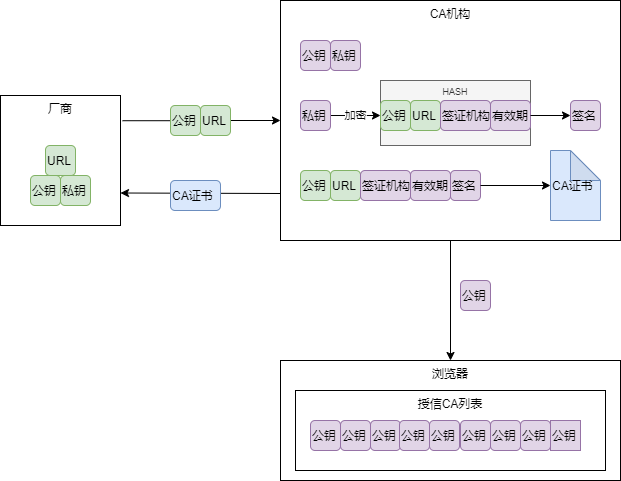

The diagram above was exported from draw.io. Its source (the exported page's mxGraphModel, read from the mxfile embedded in the PNG):
<mxGraphModel dx="1038" dy="604" grid="1" gridSize="10" guides="1" tooltips="1" connect="1" arrows="1" fold="1" page="1" pageScale="1" pageWidth="827" pageHeight="1169" math="0" shadow="0">
  <root>
    <mxCell id="0" />
    <mxCell id="1" parent="0" />
    <mxCell id="FfpL4fGQyiv2pKbQchw8-1" value="" style="group" vertex="1" connectable="0" parent="1">
      <mxGeometry y="40" width="620" height="480" as="geometry" />
    </mxCell>
    <mxCell id="BdjuVUjFPnDmsq-I9WrL-46" style="edgeStyle=orthogonalEdgeStyle;rounded=0;orthogonalLoop=1;jettySize=auto;html=1;entryX=1;entryY=0.75;entryDx=0;entryDy=0;" parent="FfpL4fGQyiv2pKbQchw8-1" target="BdjuVUjFPnDmsq-I9WrL-5" edge="1">
      <mxGeometry relative="1" as="geometry">
        <mxPoint x="280" y="193" as="sourcePoint" />
        <Array as="points">
          <mxPoint x="280" y="193" />
          <mxPoint x="200" y="193" />
        </Array>
      </mxGeometry>
    </mxCell>
    <mxCell id="BdjuVUjFPnDmsq-I9WrL-1" value="CA机构" style="rounded=0;whiteSpace=wrap;html=1;verticalAlign=top;" parent="FfpL4fGQyiv2pKbQchw8-1" vertex="1">
      <mxGeometry x="280" width="340" height="240" as="geometry" />
    </mxCell>
    <mxCell id="BdjuVUjFPnDmsq-I9WrL-43" style="edgeStyle=orthogonalEdgeStyle;rounded=0;orthogonalLoop=1;jettySize=auto;html=1;exitX=1.017;exitY=0.194;exitDx=0;exitDy=0;exitPerimeter=0;entryX=0;entryY=0.5;entryDx=0;entryDy=0;" parent="FfpL4fGQyiv2pKbQchw8-1" source="BdjuVUjFPnDmsq-I9WrL-5" target="BdjuVUjFPnDmsq-I9WrL-1" edge="1">
      <mxGeometry relative="1" as="geometry" />
    </mxCell>
    <mxCell id="BdjuVUjFPnDmsq-I9WrL-5" value="厂商" style="rounded=0;whiteSpace=wrap;html=1;verticalAlign=top;" parent="FfpL4fGQyiv2pKbQchw8-1" vertex="1">
      <mxGeometry y="95" width="120" height="130" as="geometry" />
    </mxCell>
    <mxCell id="BdjuVUjFPnDmsq-I9WrL-11" value="公钥" style="rounded=1;whiteSpace=wrap;html=1;align=left;fillColor=#d5e8d4;strokeColor=#82b366;" parent="FfpL4fGQyiv2pKbQchw8-1" vertex="1">
      <mxGeometry x="30" y="175" width="30" height="30" as="geometry" />
    </mxCell>
    <mxCell id="BdjuVUjFPnDmsq-I9WrL-12" value="私钥" style="rounded=1;whiteSpace=wrap;html=1;align=left;fillColor=#d5e8d4;strokeColor=#82b366;" parent="FfpL4fGQyiv2pKbQchw8-1" vertex="1">
      <mxGeometry x="60" y="175" width="30" height="30" as="geometry" />
    </mxCell>
    <mxCell id="BdjuVUjFPnDmsq-I9WrL-15" value="公钥" style="rounded=1;whiteSpace=wrap;html=1;align=left;fillColor=#e1d5e7;strokeColor=#9673a6;" parent="FfpL4fGQyiv2pKbQchw8-1" vertex="1">
      <mxGeometry x="300" y="40" width="30" height="30" as="geometry" />
    </mxCell>
    <mxCell id="BdjuVUjFPnDmsq-I9WrL-16" value="私钥" style="rounded=1;whiteSpace=wrap;html=1;align=left;fillColor=#e1d5e7;strokeColor=#9673a6;" parent="FfpL4fGQyiv2pKbQchw8-1" vertex="1">
      <mxGeometry x="330" y="40" width="30" height="30" as="geometry" />
    </mxCell>
    <mxCell id="BdjuVUjFPnDmsq-I9WrL-17" value="URL" style="rounded=1;whiteSpace=wrap;html=1;align=left;fillColor=#d5e8d4;strokeColor=#82b366;" parent="FfpL4fGQyiv2pKbQchw8-1" vertex="1">
      <mxGeometry x="45" y="145" width="30" height="30" as="geometry" />
    </mxCell>
    <mxCell id="BdjuVUjFPnDmsq-I9WrL-13" value="公钥" style="rounded=1;whiteSpace=wrap;html=1;align=left;fillColor=#d5e8d4;strokeColor=#82b366;" parent="FfpL4fGQyiv2pKbQchw8-1" vertex="1">
      <mxGeometry x="170" y="105" width="30" height="30" as="geometry" />
    </mxCell>
    <mxCell id="BdjuVUjFPnDmsq-I9WrL-14" value="URL" style="rounded=1;whiteSpace=wrap;html=1;align=left;fillColor=#d5e8d4;strokeColor=#82b366;" parent="FfpL4fGQyiv2pKbQchw8-1" vertex="1">
      <mxGeometry x="200" y="105" width="30" height="30" as="geometry" />
    </mxCell>
    <mxCell id="BdjuVUjFPnDmsq-I9WrL-34" value="" style="group" parent="FfpL4fGQyiv2pKbQchw8-1" vertex="1" connectable="0">
      <mxGeometry x="300" y="170" width="150" height="30" as="geometry" />
    </mxCell>
    <mxCell id="BdjuVUjFPnDmsq-I9WrL-35" value="公钥" style="rounded=1;whiteSpace=wrap;html=1;align=left;fillColor=#d5e8d4;strokeColor=#82b366;" parent="BdjuVUjFPnDmsq-I9WrL-34" vertex="1">
      <mxGeometry width="30" height="30" as="geometry" />
    </mxCell>
    <mxCell id="BdjuVUjFPnDmsq-I9WrL-36" value="URL" style="rounded=1;whiteSpace=wrap;html=1;align=left;fillColor=#d5e8d4;strokeColor=#82b366;" parent="BdjuVUjFPnDmsq-I9WrL-34" vertex="1">
      <mxGeometry x="30" width="30" height="30" as="geometry" />
    </mxCell>
    <mxCell id="BdjuVUjFPnDmsq-I9WrL-37" value="签证机构" style="rounded=1;whiteSpace=wrap;html=1;align=left;fillColor=#e1d5e7;strokeColor=#9673a6;" parent="BdjuVUjFPnDmsq-I9WrL-34" vertex="1">
      <mxGeometry x="60" width="50" height="30" as="geometry" />
    </mxCell>
    <mxCell id="BdjuVUjFPnDmsq-I9WrL-38" value="有效期" style="rounded=1;whiteSpace=wrap;html=1;align=left;fillColor=#e1d5e7;strokeColor=#9673a6;" parent="BdjuVUjFPnDmsq-I9WrL-34" vertex="1">
      <mxGeometry x="110" width="40" height="30" as="geometry" />
    </mxCell>
    <mxCell id="BdjuVUjFPnDmsq-I9WrL-39" value="签名" style="rounded=1;whiteSpace=wrap;html=1;align=left;fillColor=#e1d5e7;strokeColor=#9673a6;" parent="FfpL4fGQyiv2pKbQchw8-1" vertex="1">
      <mxGeometry x="450" y="170" width="30" height="30" as="geometry" />
    </mxCell>
    <mxCell id="BdjuVUjFPnDmsq-I9WrL-41" value="CA证书" style="shape=note;whiteSpace=wrap;html=1;backgroundOutline=1;darkOpacity=0.05;align=left;fillColor=#dae8fc;strokeColor=#6c8ebf;" parent="FfpL4fGQyiv2pKbQchw8-1" vertex="1">
      <mxGeometry x="550" y="150" width="50" height="70" as="geometry" />
    </mxCell>
    <mxCell id="BdjuVUjFPnDmsq-I9WrL-42" style="edgeStyle=orthogonalEdgeStyle;rounded=0;orthogonalLoop=1;jettySize=auto;html=1;exitX=1;exitY=0.5;exitDx=0;exitDy=0;entryX=0;entryY=0.5;entryDx=0;entryDy=0;entryPerimeter=0;" parent="FfpL4fGQyiv2pKbQchw8-1" source="BdjuVUjFPnDmsq-I9WrL-39" target="BdjuVUjFPnDmsq-I9WrL-41" edge="1">
      <mxGeometry relative="1" as="geometry" />
    </mxCell>
    <mxCell id="BdjuVUjFPnDmsq-I9WrL-47" value="CA证书" style="rounded=1;whiteSpace=wrap;html=1;align=left;fillColor=#dae8fc;strokeColor=#6c8ebf;" parent="FfpL4fGQyiv2pKbQchw8-1" vertex="1">
      <mxGeometry x="170" y="180" width="50" height="30" as="geometry" />
    </mxCell>
    <mxCell id="BdjuVUjFPnDmsq-I9WrL-48" value="浏览器" style="rounded=0;whiteSpace=wrap;html=1;align=center;verticalAlign=top;" parent="FfpL4fGQyiv2pKbQchw8-1" vertex="1">
      <mxGeometry x="280" y="360" width="340" height="120" as="geometry" />
    </mxCell>
    <mxCell id="BdjuVUjFPnDmsq-I9WrL-50" style="edgeStyle=orthogonalEdgeStyle;rounded=0;orthogonalLoop=1;jettySize=auto;html=1;exitX=0.5;exitY=1;exitDx=0;exitDy=0;" parent="FfpL4fGQyiv2pKbQchw8-1" source="BdjuVUjFPnDmsq-I9WrL-1" target="BdjuVUjFPnDmsq-I9WrL-48" edge="1">
      <mxGeometry relative="1" as="geometry" />
    </mxCell>
    <mxCell id="BdjuVUjFPnDmsq-I9WrL-51" value="公钥" style="rounded=1;whiteSpace=wrap;html=1;align=left;fillColor=#e1d5e7;strokeColor=#9673a6;" parent="FfpL4fGQyiv2pKbQchw8-1" vertex="1">
      <mxGeometry x="460" y="280" width="30" height="30" as="geometry" />
    </mxCell>
    <mxCell id="BdjuVUjFPnDmsq-I9WrL-52" value="授信CA列表" style="rounded=0;whiteSpace=wrap;html=1;align=center;verticalAlign=top;" parent="FfpL4fGQyiv2pKbQchw8-1" vertex="1">
      <mxGeometry x="295" y="390" width="310" height="80" as="geometry" />
    </mxCell>
    <mxCell id="BdjuVUjFPnDmsq-I9WrL-53" value="公钥" style="rounded=1;whiteSpace=wrap;html=1;align=left;fillColor=#e1d5e7;strokeColor=#9673a6;" parent="FfpL4fGQyiv2pKbQchw8-1" vertex="1">
      <mxGeometry x="310" y="420" width="30" height="30" as="geometry" />
    </mxCell>
    <mxCell id="BdjuVUjFPnDmsq-I9WrL-54" value="公钥" style="rounded=1;whiteSpace=wrap;html=1;align=left;fillColor=#e1d5e7;strokeColor=#9673a6;" parent="FfpL4fGQyiv2pKbQchw8-1" vertex="1">
      <mxGeometry x="340" y="420" width="30" height="30" as="geometry" />
    </mxCell>
    <mxCell id="BdjuVUjFPnDmsq-I9WrL-55" value="公钥" style="rounded=1;whiteSpace=wrap;html=1;align=left;fillColor=#e1d5e7;strokeColor=#9673a6;" parent="FfpL4fGQyiv2pKbQchw8-1" vertex="1">
      <mxGeometry x="370" y="420" width="30" height="30" as="geometry" />
    </mxCell>
    <mxCell id="BdjuVUjFPnDmsq-I9WrL-56" value="公钥" style="rounded=1;whiteSpace=wrap;html=1;align=left;fillColor=#e1d5e7;strokeColor=#9673a6;" parent="FfpL4fGQyiv2pKbQchw8-1" vertex="1">
      <mxGeometry x="399" y="420" width="30" height="30" as="geometry" />
    </mxCell>
    <mxCell id="BdjuVUjFPnDmsq-I9WrL-57" value="公钥" style="rounded=1;whiteSpace=wrap;html=1;align=left;fillColor=#e1d5e7;strokeColor=#9673a6;" parent="FfpL4fGQyiv2pKbQchw8-1" vertex="1">
      <mxGeometry x="520" y="420" width="30" height="30" as="geometry" />
    </mxCell>
    <mxCell id="BdjuVUjFPnDmsq-I9WrL-58" value="公钥" style="rounded=1;whiteSpace=wrap;html=1;align=left;fillColor=#e1d5e7;strokeColor=#9673a6;" parent="FfpL4fGQyiv2pKbQchw8-1" vertex="1">
      <mxGeometry x="490" y="420" width="30" height="30" as="geometry" />
    </mxCell>
    <mxCell id="BdjuVUjFPnDmsq-I9WrL-59" value="公钥" style="rounded=1;whiteSpace=wrap;html=1;align=left;fillColor=#e1d5e7;strokeColor=#9673a6;" parent="FfpL4fGQyiv2pKbQchw8-1" vertex="1">
      <mxGeometry x="460" y="420" width="30" height="30" as="geometry" />
    </mxCell>
    <mxCell id="BdjuVUjFPnDmsq-I9WrL-60" value="公钥" style="rounded=1;whiteSpace=wrap;html=1;align=left;fillColor=#e1d5e7;strokeColor=#9673a6;" parent="FfpL4fGQyiv2pKbQchw8-1" vertex="1">
      <mxGeometry x="429" y="420" width="30" height="30" as="geometry" />
    </mxCell>
    <mxCell id="BdjuVUjFPnDmsq-I9WrL-61" value="公钥" style="rounded=1;whiteSpace=wrap;html=1;align=left;fillColor=#e1d5e7;strokeColor=#9673a6;arcSize=0;" parent="FfpL4fGQyiv2pKbQchw8-1" vertex="1">
      <mxGeometry x="550" y="420" width="30" height="30" as="geometry" />
    </mxCell>
    <mxCell id="L44l10sr2HE8h9isJUzD-1" value="HASH" style="rounded=0;whiteSpace=wrap;html=1;fontSize=9;align=center;verticalAlign=top;fillColor=#f5f5f5;strokeColor=#666666;fontColor=#333333;" parent="FfpL4fGQyiv2pKbQchw8-1" vertex="1">
      <mxGeometry x="380" y="80" width="150" height="65" as="geometry" />
    </mxCell>
    <mxCell id="BdjuVUjFPnDmsq-I9WrL-31" value="" style="group" parent="FfpL4fGQyiv2pKbQchw8-1" vertex="1" connectable="0">
      <mxGeometry x="300" y="100" width="300" height="45" as="geometry" />
    </mxCell>
    <mxCell id="BdjuVUjFPnDmsq-I9WrL-22" value="" style="group" parent="BdjuVUjFPnDmsq-I9WrL-31" vertex="1" connectable="0">
      <mxGeometry x="80" width="150" height="45" as="geometry" />
    </mxCell>
    <mxCell id="BdjuVUjFPnDmsq-I9WrL-18" value="公钥" style="rounded=1;whiteSpace=wrap;html=1;align=left;fillColor=#d5e8d4;strokeColor=#82b366;" parent="BdjuVUjFPnDmsq-I9WrL-22" vertex="1">
      <mxGeometry width="30" height="30" as="geometry" />
    </mxCell>
    <mxCell id="BdjuVUjFPnDmsq-I9WrL-19" value="URL" style="rounded=1;whiteSpace=wrap;html=1;align=left;fillColor=#d5e8d4;strokeColor=#82b366;" parent="BdjuVUjFPnDmsq-I9WrL-22" vertex="1">
      <mxGeometry x="30" width="30" height="30" as="geometry" />
    </mxCell>
    <mxCell id="BdjuVUjFPnDmsq-I9WrL-20" value="签证机构" style="rounded=1;whiteSpace=wrap;html=1;align=left;fillColor=#e1d5e7;strokeColor=#9673a6;" parent="BdjuVUjFPnDmsq-I9WrL-22" vertex="1">
      <mxGeometry x="60" width="50" height="30" as="geometry" />
    </mxCell>
    <mxCell id="BdjuVUjFPnDmsq-I9WrL-21" value="有效期" style="rounded=1;whiteSpace=wrap;html=1;align=left;fillColor=#e1d5e7;strokeColor=#9673a6;" parent="BdjuVUjFPnDmsq-I9WrL-22" vertex="1">
      <mxGeometry x="110" width="40" height="30" as="geometry" />
    </mxCell>
    <mxCell id="BdjuVUjFPnDmsq-I9WrL-24" value="加密" style="edgeStyle=orthogonalEdgeStyle;rounded=0;orthogonalLoop=1;jettySize=auto;html=1;exitX=1;exitY=0.5;exitDx=0;exitDy=0;entryX=0;entryY=0.5;entryDx=0;entryDy=0;" parent="BdjuVUjFPnDmsq-I9WrL-31" source="BdjuVUjFPnDmsq-I9WrL-23" target="BdjuVUjFPnDmsq-I9WrL-18" edge="1">
      <mxGeometry relative="1" as="geometry" />
    </mxCell>
    <mxCell id="BdjuVUjFPnDmsq-I9WrL-23" value="私钥" style="rounded=1;whiteSpace=wrap;html=1;align=left;fillColor=#e1d5e7;strokeColor=#9673a6;" parent="BdjuVUjFPnDmsq-I9WrL-31" vertex="1">
      <mxGeometry width="30" height="30" as="geometry" />
    </mxCell>
    <mxCell id="BdjuVUjFPnDmsq-I9WrL-25" value="签名" style="rounded=1;whiteSpace=wrap;html=1;align=left;fillColor=#e1d5e7;strokeColor=#9673a6;" parent="BdjuVUjFPnDmsq-I9WrL-31" vertex="1">
      <mxGeometry x="270" width="30" height="30" as="geometry" />
    </mxCell>
    <mxCell id="BdjuVUjFPnDmsq-I9WrL-26" style="edgeStyle=orthogonalEdgeStyle;rounded=0;orthogonalLoop=1;jettySize=auto;html=1;exitX=1;exitY=0.5;exitDx=0;exitDy=0;" parent="BdjuVUjFPnDmsq-I9WrL-31" source="BdjuVUjFPnDmsq-I9WrL-21" target="BdjuVUjFPnDmsq-I9WrL-25" edge="1">
      <mxGeometry relative="1" as="geometry" />
    </mxCell>
  </root>
</mxGraphModel>